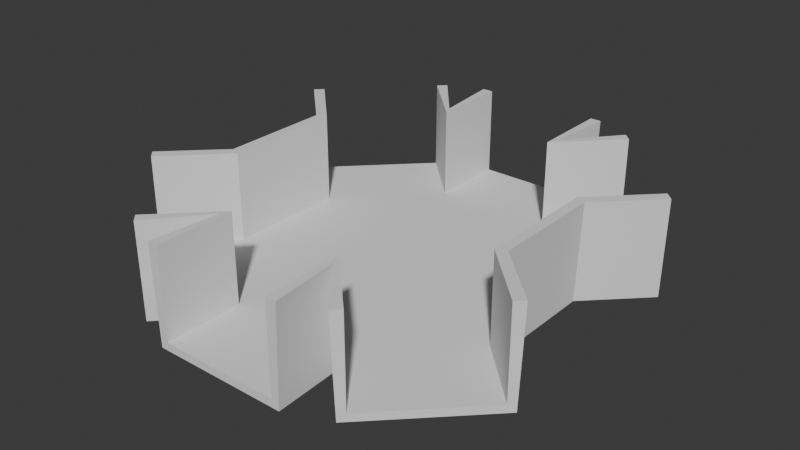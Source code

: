 # Source: test-junction.blend  (saved by Blender 5.0.118; exported with 4.5.12 LTS)
import bpy
from mathutils import Matrix  # noqa: F401  (used for matrix-valued properties, if any)

bpy.ops.wm.read_factory_settings(use_empty=True)
scene = bpy.context.scene
scene.name = 'Scene'

# ---- collections
col_collection = bpy.data.collections.new('Collection'); scene.collection.children.link(col_collection)

# ---- world
world_world = bpy.data.worlds.new('World'); scene.world = world_world
world_world.use_nodes = True; world_world.node_tree.nodes.clear()
_N = world_world.node_tree.nodes; _L = world_world.node_tree.links
n0 = _N.new('ShaderNodeOutputWorld'); n0.name = 'World Output'; n0.location = (200, 100)
n1 = _N.new('ShaderNodeBackground'); n1.name = 'Background'; n1.location = (-200, 100)
n1.inputs[0].default_value = (0.05088, 0.05088, 0.05088, 1.0)
_L.new(n1.outputs[0], n0.inputs[0])
n0.is_active_output = True
world_world.color = (0.05088, 0.05088, 0.05088)
world_world.sun_shadow_jitter_overblur = 0.0

# ---- meshes
me_cylinder = bpy.data.meshes.new('Cylinder')
me_cylinder.from_pydata([(-4.0, 9.657, 0.0), (-4.0, 9.657, 5.999), (4.0, 9.657, 0.0), (4.0, 9.657, 5.999), (9.657, 4.0, 0.0), (9.657, 4.0, 5.999), (9.657, -4.0, 0.0), (9.657, -4.0, 5.999), (4.0, -9.657, 0.0), (4.0, -9.657, 5.999), (-4.0, -9.657, 0.0), (-4.0, -9.657, 5.999), (-9.657, -4.0, 0.0), (-9.657, -4.0, 5.999), (-9.657, 4.0, 0.0), (-9.657, 4.0, 5.999), (-7.696, 13.35, 0.0), (-7.696, 13.35, 5.999), (-13.35, 7.696, 5.999), (-13.35, 7.696, 0.0), (-4.0, 14.88, 0.0), (4.0, 14.88, 0.0), (4.0, 14.88, 5.999), (-4.0, 14.88, 5.999), (7.696, 13.35, 5.999), (7.696, 13.35, 0.0), (13.35, 7.696, 0.0), (13.35, 7.696, 5.999), (13.35, -7.696, 5.999), (13.35, -7.696, 0.0), (7.696, -13.35, 0.0), (7.696, -13.35, 5.999), (4.0, -14.88, 5.999), (4.0, -14.88, 0.0), (-4.0, -14.88, 0.0), (-4.0, -14.88, 5.999), (-7.696, -13.35, 5.999), (-7.696, -13.35, 0.0), (-13.35, -7.696, 0.0), (-13.35, -7.696, 5.999)], [], [(3, 2, 21, 22), (2, 3, 24, 25), (4, 5, 7, 6), (9, 8, 30, 31), (12, 13, 15, 14), (0, 2, 4, 6, 8, 10, 12, 14), (14, 15, 18, 19), (1, 0, 16, 17), (0, 14, 19, 16), (0, 1, 23, 20), (2, 0, 20, 21), (5, 4, 26, 27), (4, 2, 25, 26), (8, 6, 29, 30), (6, 7, 28, 29), (8, 9, 32, 33), (11, 10, 34, 35), (10, 8, 33, 34), (10, 11, 36, 37), (13, 12, 38, 39), (12, 10, 37, 38)])
_uv = me_cylinder.uv_layers.new(name='UVMap')
_uv.uv.foreach_set('vector', [0.875, 1.0, 0.875, 0.5, 0.875, 0.5, 0.875, 1.0, 0.875, 0.5, 0.875, 1.0, 0.875, 1.0, 0.875, 0.5, 0.75, 0.5, 0.75, 1.0, 0.625, 1.0, 0.625, 0.5, 0.5, 1.0, 0.5, 0.5, 0.5, 0.5, 0.5, 1.0, 0.25, 0.5, 0.25, 1.0, 0.125, 1.0, 0.125, 0.5, 0.75, 0.49, 0.9197, 0.4197, 0.99, 0.25, 0.9197, 0.08029, 0.75, 0.01, 0.5803, 0.08029, 0.51, 0.25, 0.5803, 0.4197, 0.125, 0.5, 0.125, 1.0, 0.125, 1.0, 0.125, 0.5, 1.0, 1.0, 1.0, 0.5, 1.0, 0.5, 1.0, 1.0, 0.75, 0.49, 0.5803, 0.4197, 0.5803, 0.4197, 0.75, 0.49, 1.0, 0.5, 1.0, 1.0, 1.0, 1.0, 1.0, 0.5, 0.9197, 0.4197, 0.75, 0.49, 0.75, 0.49, 0.9197, 0.4197, 0.75, 1.0, 0.75, 0.5, 0.75, 0.5, 0.75, 1.0, 0.99, 0.25, 0.9197, 0.4197, 0.9197, 0.4197, 0.99, 0.25, 0.75, 0.01, 0.9197, 0.08029, 0.9197, 0.08029, 0.75, 0.01, 0.625, 0.5, 0.625, 1.0, 0.625, 1.0, 0.625, 0.5, 0.5, 0.5, 0.5, 1.0, 0.5, 1.0, 0.5, 0.5, 0.375, 1.0, 0.375, 0.5, 0.375, 0.5, 0.375, 1.0, 0.5803, 0.08029, 0.75, 0.01, 0.75, 0.01, 0.5803, 0.08029, 0.375, 0.5, 0.375, 1.0, 0.375, 1.0, 0.375, 0.5, 0.25, 1.0, 0.25, 0.5, 0.25, 0.5, 0.25, 1.0, 0.51, 0.25, 0.5803, 0.08029, 0.5803, 0.08029, 0.51, 0.25])
me_cylinder.update()

# ---- objects
ob_cylinder = bpy.data.objects.new('Cylinder', me_cylinder)

# ---- transforms, parenting, visibility, modifiers, constraints
ob_cylinder.location = (0.0, 0.0, 0.0)
_m = ob_cylinder.modifiers.new('Solidify', 'SOLIDIFY')
_m.thickness = 0.73
_m.offset = 1.0

# ---- collection membership
col_collection.objects.link(ob_cylinder)

# ---- scene / render settings (as saved in the file)
scene.frame_start = 1; scene.frame_end = 250; scene.frame_set(1)
scene.render.engine = 'BLENDER_EEVEE_NEXT'
scene.render.bake_bias = 0.0
scene.render.bake_samples = 0
scene.cycles.sampling_pattern = 'TABULATED_SOBOL'
scene.eevee.use_volume_custom_range = False
bpy.context.view_layer.update()

# ---- added for rendering (the .blend has no active camera and no usable light): camera, sun
cam_auto = bpy.data.cameras.new('AutoCamera')
cam_auto.lens = 50.0
cam_auto.sensor_width = 36.0
cam_auto.clip_end = 1000.0
ob_auto_camera = bpy.data.objects.new('AutoCamera', cam_auto)
scene.collection.objects.link(ob_auto_camera)
ob_auto_camera.location = (38.1528, -45.7833, 33.165)
ob_auto_camera.rotation_euler = (1.09748, -7.21219e-08, 0.694738)
scene.camera = ob_auto_camera
light_auto_sun = bpy.data.lights.new('AutoSun', 'SUN')
light_auto_sun.energy = 3.0
light_auto_sun.angle = 0.0523599
ob_auto_sun = bpy.data.objects.new('AutoSun', light_auto_sun)
scene.collection.objects.link(ob_auto_sun)
ob_auto_sun.rotation_euler = (0.872665, 0.174533, 0.523599)
bpy.context.view_layer.update()
